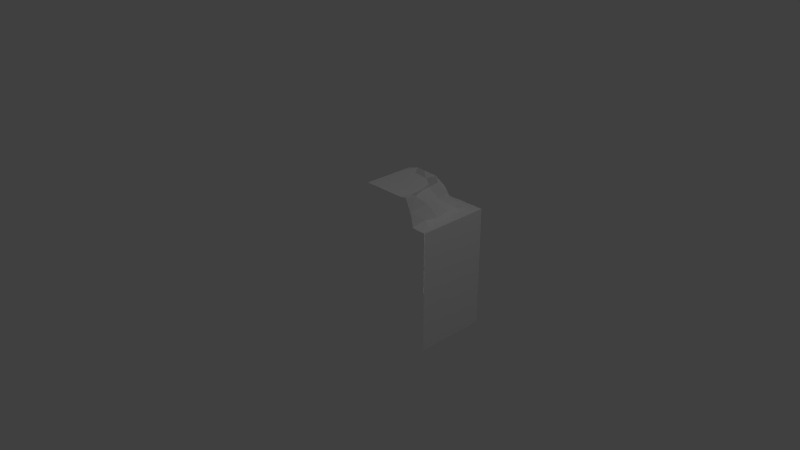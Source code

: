 # Source: GrassWaterBorderBlock_OuterCorner_WithBorders.blend  (saved by Blender 2.78.0; exported with 4.5.12 LTS)
import bpy
from mathutils import Matrix  # noqa: F401  (used for matrix-valued properties, if any)

bpy.ops.wm.read_factory_settings(use_empty=True)
scene = bpy.context.scene
scene.name = 'Scene'

# ---- collections
col_collection_1 = bpy.data.collections.new('Collection 1'); scene.collection.children.link(col_collection_1)

# ---- materials (node trees are filled in below, after node groups)
mat_material = bpy.data.materials.new('Material')
mat_material.alpha_threshold = 0.0
mat_material.use_transparent_shadow = False
mat_material.roughness = 0.5
mat_material.specular_intensity = 0.0
mat_material.line_color = (0.0, 0.0, 0.0, 1.0)

# ---- material node trees

# ---- world
world_world = bpy.data.worlds.new('World'); scene.world = world_world
world_world.color = (0.05088, 0.05088, 0.05088)
world_world.use_sun_shadow = False
world_world.sun_shadow_jitter_overblur = 0.0
world_world.cycles.sampling_method = 'NONE'
world_world.cycles.sample_map_resolution = 256

# ---- cameras
cam_camera = bpy.data.cameras.new('Camera')
cam_camera.clip_end = 100.0
cam_camera.lens = 35.0
cam_camera.sensor_width = 32.0
cam_camera.sensor_height = 18.0
cam_camera.ortho_scale = 7.314
cam_camera.dof.focus_distance = 0.0
cam_camera.dof.aperture_fstop = 128.0

# ---- lights
light_point = bpy.data.lights.new('Point', 'POINT')
light_point.transmission_factor = 0.0
light_point.energy = 100.0
light_point.shadow_buffer_clip_start = 0.5
light_point.shadow_soft_size = 0.1
light_point.shadow_maximum_resolution = 0.006
light_point.use_absolute_resolution = True
light_point.cycles.use_multiple_importance_sampling = False
light_lamp = bpy.data.lights.new('Lamp', 'POINT')
light_lamp.transmission_factor = 0.0
light_lamp.cutoff_distance = 30.0
light_lamp.energy = 100.0
light_lamp.shadow_buffer_clip_start = 1.001
light_lamp.shadow_soft_size = 0.1
light_lamp.shadow_maximum_resolution = 0.006
light_lamp.use_absolute_resolution = True
light_lamp.cycles.use_multiple_importance_sampling = False
light_point_001 = bpy.data.lights.new('Point.001', 'POINT')
light_point_001.transmission_factor = 0.0
light_point_001.energy = 100.0
light_point_001.shadow_buffer_clip_start = 0.5
light_point_001.shadow_soft_size = 0.1
light_point_001.shadow_maximum_resolution = 0.006
light_point_001.use_absolute_resolution = True
light_point_001.cycles.use_multiple_importance_sampling = False

# ---- meshes
me_cube_001 = bpy.data.meshes.new('Cube.001')
me_cube_001.from_pydata([(1.0, -1.0, -1.0), (0.0, 1.0, 0.0), (1.0, -1.0, 0.0), (0.0, 0.6578, -0.8684), (1.0, 0.6578, -1.0), (0.6165, 0.9999, -0.1496), (0.4994, 0.6578, -0.9023), (0.584, 0.9999, 0.0), (0.5586, 1.0, -0.5049), (0.8684, 0.6578, -1.0), (0.8945, 0.6578, 0.0), (0.9199, 0.6578, -0.3987), (0.8773, 0.6578, -0.8541), (0.8993, 0.6578, -0.1641), (0.6845, 0.6578, -0.9135), (0.1305, 0.6578, -0.9054), (1.0, 0.6578, 0.0), (0.0, 0.6578, -1.0), (0.0, -1.0, -1.0), (0.1983, 1.0, -0.6265), (0.0, 1.0, -0.5797), (0.6154, 0.9999, -0.3338), (0.4041, 1.0, -0.6157), (0.8745, 0.6578, -0.6018), (0.315, 0.6578, -0.9328), (0.0, 0.6644, -0.7554), (0.4634, 0.7099, -0.8345), (0.802, 0.6644, 1.858e-09), (0.852, 0.6857, -0.3668), (0.794, 0.6731, -0.7828), (0.8446, 0.7311, -0.1599), (0.643, 0.7223, -0.8271), (0.127, 0.6967, -0.8188), (0.8221, 0.7175, -0.5547), (0.3075, 0.6675, -0.8302), (0.0, 0.8492, -0.7438), (0.4271, 0.9169, -0.7703), (0.7576, 0.8492, 0.0), (0.7591, 0.891, -0.3845), (0.7122, 0.9027, -0.6619), (0.8009, 0.9069, -0.2363), (0.6006, 0.9189, -0.7475), (0.09691, 0.859, -0.7575), (0.7346, 0.8456, -0.5268), (0.2421, 0.8932, -0.7583), (0.0, 1.005, -0.6804), (0.4921, 1.042, -0.6909), (0.6762, 1.015, -4.745e-10), (0.7215, 1.062, -0.2438), (0.6855, 1.061, -0.5378), (0.7442, 1.029, -0.09396), (0.5785, 1.068, -0.6109), (0.1479, 1.044, -0.7093), (0.6739, 1.037, -0.3903), (0.3085, 1.064, -0.6692)], [], [(15, 24, 6, 14, 12, 9, 17, 3), (9, 12, 23, 11, 13, 10, 16, 4), (7, 5, 21, 8, 22, 19, 20, 1), (15, 3, 25, 32), (11, 23, 33, 28), (10, 13, 30, 27), (24, 15, 32, 34), (6, 24, 34, 26), (13, 11, 28, 30), (14, 6, 26, 31), (12, 14, 31, 29), (23, 12, 29, 33), (29, 31, 39), (43, 29, 39), (33, 29, 43), (38, 33, 43), (28, 33, 38), (40, 28, 38), (30, 28, 40), (37, 30, 40), (37, 27, 30), (49, 39, 51), (43, 39, 49), (53, 43, 49), (38, 43, 53), (48, 38, 53), (40, 38, 48), (50, 40, 48), (40, 50, 37), (50, 47, 37), (19, 52, 20), (45, 20, 52), (52, 19, 54), (19, 22, 54), (54, 22, 46), (46, 22, 51), (22, 8, 51), (51, 8, 49), (49, 8, 53), (8, 21, 53), (53, 21, 48), (21, 5, 48), (48, 5, 50), (5, 7, 50), (50, 7, 47), (39, 41, 51), (51, 41, 46), (41, 36, 46), (46, 36, 54), (36, 44, 54), (54, 44, 52), (44, 42, 52), (52, 42, 45), (42, 35, 45), (39, 31, 41), (31, 26, 41), (41, 26, 36), (26, 34, 36), (36, 34, 44), (34, 32, 44), (44, 32, 42), (32, 25, 42), (42, 25, 35), (0, 4, 16, 2), (0, 18, 17, 4)])
_uv = me_cube_001.uv_layers.new(name='UVMap')
_uv.uv.foreach_set('vector', [0.7094, 0.92, 0.718, 0.8623, 0.7084, 0.803, 0.7119, 0.7446, 0.6932, 0.682, 0.7391, 0.6886, 0.7391, 0.9638, 0.6978, 0.9604, 0.7391, 0.6886, 0.6932, 0.682, 0.614, 0.6764, 0.5501, 0.6568, 0.4764, 0.6573, 0.4248, 0.6545, 0.4248, 0.6211, 0.7391, 0.6469, 0.08615, 0.8699, 0.07587, 0.8236, 0.07623, 0.7654, 0.09417, 0.71, 0.143, 0.671, 0.208, 0.6623, 0.2706, 0.6719, 0.2706, 0.8548, 0.7094, 0.92, 0.6978, 0.9604, 0.6629, 0.9569, 0.6859, 0.9156, 0.8194, 0.1593, 0.8215, 0.09253, 0.8458, 0.1073, 0.835, 0.1694, 0.4248, 0.6545, 0.4764, 0.6573, 0.4821, 0.6683, 0.4254, 0.6833, 0.718, 0.8623, 0.7094, 0.92, 0.6859, 0.9156, 0.6867, 0.8612, 0.7084, 0.803, 0.718, 0.8623, 0.6867, 0.8612, 0.6921, 0.8083, 0.824, 0.2364, 0.8194, 0.1593, 0.835, 0.1694, 0.8523, 0.2369, 0.9632, 0.6518, 0.9627, 0.7127, 0.9398, 0.7266, 0.9345, 0.6682, 0.6932, 0.682, 0.7119, 0.7446, 0.691, 0.7502, 0.6723, 0.7053, 0.614, 0.6764, 0.6932, 0.682, 0.6723, 0.7053, 0.6049, 0.6868, 0.9449, 0.6211, 0.9345, 0.6682, 0.8612, 0.6506, 0.8948, 0.1151, 0.8321, 0.03288, 0.9134, 0.06999, 0.8458, 0.1073, 0.8321, 0.03288, 0.8948, 0.1151, 0.9083, 0.1613, 0.8458, 0.1073, 0.8948, 0.1151, 0.835, 0.1694, 0.8458, 0.1073, 0.9083, 0.1613, 0.9109, 0.2098, 0.835, 0.1694, 0.9083, 0.1613, 0.8523, 0.2369, 0.835, 0.1694, 0.9109, 0.2098, 0.8995, 0.2881, 0.8523, 0.2369, 0.9109, 0.2098, 0.8995, 0.2881, 0.8372, 0.2903, 0.8523, 0.2369, 0.8194, 0.4123, 0.848, 0.356, 0.848, 0.4276, 0.8948, 0.1151, 0.9134, 0.06999, 0.9671, 0.1089, 0.9622, 0.1577, 0.8948, 0.1151, 0.9671, 0.1089, 0.9083, 0.1613, 0.8948, 0.1151, 0.9622, 0.1577, 0.9671, 0.2055, 0.9083, 0.1613, 0.9622, 0.1577, 0.9109, 0.2098, 0.9083, 0.1613, 0.9671, 0.2055, 0.9564, 0.2552, 0.9109, 0.2098, 0.9671, 0.2055, 0.9109, 0.2098, 0.9564, 0.2552, 0.8995, 0.2881, 0.9564, 0.2552, 0.9595, 0.2862, 0.8995, 0.2881, 0.208, 0.6623, 0.2199, 0.631, 0.2706, 0.6719, 0.2701, 0.6397, 0.2706, 0.6719, 0.2199, 0.631, 0.2199, 0.631, 0.208, 0.6623, 0.1673, 0.646, 0.208, 0.6623, 0.143, 0.671, 0.1673, 0.646, 0.1673, 0.646, 0.143, 0.671, 0.1114, 0.6459, 0.1114, 0.6459, 0.143, 0.671, 0.08167, 0.671, 0.143, 0.671, 0.09417, 0.71, 0.08167, 0.671, 0.08167, 0.671, 0.09417, 0.71, 0.04849, 0.6974, 0.04849, 0.6974, 0.09417, 0.71, 0.05437, 0.7458, 0.09417, 0.71, 0.07623, 0.7654, 0.05437, 0.7458, 0.05437, 0.7458, 0.07623, 0.7654, 0.03706, 0.791, 0.07623, 0.7654, 0.07587, 0.8236, 0.03706, 0.791, 0.03706, 0.791, 0.07587, 0.8236, 0.03288, 0.8418, 0.07587, 0.8236, 0.08615, 0.8699, 0.03288, 0.8418, 0.03288, 0.8418, 0.08615, 0.8699, 0.05563, 0.8709, 0.9446, 0.423, 0.9138, 0.4148, 0.9446, 0.356, 0.8049, 0.6948, 0.8651, 0.6835, 0.8213, 0.7201, 0.8651, 0.6835, 0.8686, 0.7392, 0.8213, 0.7201, 0.8213, 0.7201, 0.8686, 0.7392, 0.8128, 0.7806, 0.8686, 0.7392, 0.8756, 0.8003, 0.8128, 0.7806, 0.8128, 0.7806, 0.8756, 0.8003, 0.8239, 0.8316, 0.8756, 0.8003, 0.8868, 0.848, 0.8239, 0.8316, 0.8239, 0.8316, 0.8868, 0.848, 0.8337, 0.8814, 0.8868, 0.848, 0.8888, 0.8802, 0.8337, 0.8814, 0.8612, 0.6506, 0.9345, 0.6682, 0.8651, 0.6835, 0.9345, 0.6682, 0.9398, 0.7266, 0.8651, 0.6835, 0.8651, 0.6835, 0.9398, 0.7266, 0.8686, 0.7392, 0.9398, 0.7266, 0.9532, 0.7781, 0.8686, 0.7392, 0.8686, 0.7392, 0.9532, 0.7781, 0.8756, 0.8003, 0.9532, 0.7781, 0.9436, 0.8372, 0.8756, 0.8003, 0.8756, 0.8003, 0.9436, 0.8372, 0.8868, 0.848, 0.9436, 0.8372, 0.9479, 0.8814, 0.8868, 0.848, 0.8868, 0.848, 0.9479, 0.8814, 0.8888, 0.8802, 0.7536, 0.03403, 0.7536, 0.5553, 0.4248, 0.5542, 0.4248, 0.03288, 0.359, 0.5525, 0.03288, 0.5652, 0.03288, 0.04564, 0.359, 0.03288])
me_cube_001.materials.append(mat_material)
me_cube_001.use_remesh_preserve_volume = False
me_cube_001.use_remesh_preserve_attributes = False
me_cube_001.use_mirror_vertex_groups = False
me_cube_001.update()
me_cube_001.normals_split_custom_set([tuple(v) for v in zip(*[iter([-8.55e-08, 1.0, 2.137e-06, -8.55e-08, 1.0, 2.137e-06, -8.55e-08, 1.0, 2.137e-06, -8.55e-08, 1.0, 2.137e-06, -8.55e-08, 1.0, 2.137e-06, -8.55e-08, 1.0, 2.137e-06, -8.55e-08, 1.0, 2.137e-06, -8.55e-08, 1.0, 2.137e-06, -2.08e-06, 1.0, 6.843e-08, -2.08e-06, 1.0, 6.843e-08, -2.08e-06, 1.0, 6.843e-08, -2.08e-06, 1.0, 6.843e-08, -2.08e-06, 1.0, 6.843e-08, -2.08e-06, 1.0, 6.843e-08, -2.08e-06, 1.0, 6.843e-08, -2.08e-06, 1.0, 6.843e-08, 6.834e-05, 1.0, 0.0002084, 6.834e-05, 1.0, 0.0002084, 6.834e-05, 1.0, 0.0002084, 6.834e-05, 1.0, 0.0002084, 6.834e-05, 1.0, 0.0002084, 6.834e-05, 1.0, 0.0002084, 6.834e-05, 1.0, 0.0002084, 6.834e-05, 1.0, 0.0002084, -0.2055, 0.9535, -0.2206, -0.2055, 0.9535, -0.2206, -0.2055, 0.9535, -0.2206, -0.2055, 0.9535, -0.2206, 0.569, 0.8212, -0.04284, 0.569, 0.8212, -0.04284, 0.569, 0.8212, -0.04284, 0.569, 0.8212, -0.04284, 0.4679, 0.8497, 0.2431, 0.4679, 0.8497, 0.2431, 0.4679, 0.8497, 0.2431, 0.4679, 0.8497, 0.2431, 0.05149, 0.9681, -0.2452, 0.05149, 0.9681, -0.2452, 0.05149, 0.9681, -0.2452, 0.05149, 0.9681, -0.2452, -0.08819, 0.9292, -0.3588, -0.08819, 0.9292, -0.3588, -0.08819, 0.9292, -0.3588, -0.08819, 0.9292, -0.3588, 0.6287, 0.7766, -0.03997, 0.6287, 0.7766, -0.03997, 0.6287, 0.7766, -0.03997, 0.6287, 0.7766, -0.03997, -0.03325, 0.7893, -0.6131, -0.03325, 0.7893, -0.6131, -0.03325, 0.7893, -0.6131, -0.03325, 0.7893, -0.6131, 0.222, 0.9296, -0.2942, 0.222, 0.9296, -0.2942, 0.222, 0.9296, -0.2942, 0.222, 0.9296, -0.2942, 0.4083, 0.9068, -0.1053, 0.4083, 0.9068, -0.1053, 0.4083, 0.9068, -0.1053, 0.4083, 0.9068, -0.1053, 0.3935, 0.5342, -0.7482, 0.3935, 0.5342, -0.7482, 0.3935, 0.5342, -0.7482, 0.94, 0.341, -0.01165, 0.94, 0.341, -0.01165, 0.94, 0.341, -0.01165, 0.7853, 0.5823, -0.2101, 0.7853, 0.5823, -0.2101, 0.7853, 0.5823, -0.2101, 0.7503, 0.5813, -0.315, 0.7503, 0.5813, -0.315, 0.7503, 0.5813, -0.315, 0.9108, 0.4056, -0.07647, 0.9108, 0.4056, -0.07647, 0.9108, 0.4056, -0.07647, 0.8814, 0.3741, -0.2885, 0.8814, 0.3741, -0.2885, 0.8814, 0.3741, -0.2885, 0.9719, 0.2346, -0.01654, 0.9719, 0.2346, -0.01654, 0.9719, 0.2346, -0.01654, 0.9093, 0.3342, 0.2482, 0.9093, 0.3342, 0.2482, 0.9093, 0.3342, 0.2482, 0.9158, 0.2203, 0.3358, 0.9158, 0.2203, 0.3358, 0.9158, 0.2203, 0.3358, 0.4806, 0.5896, -0.6492, 0.4806, 0.5896, -0.6492, 0.4806, 0.5896, -0.6492, 0.9735, 0.2179, -0.06919, 0.9735, 0.2179, -0.06919, 0.9735, 0.2179, -0.06919, 0.9676, 0.2259, 0.1131, 0.9676, 0.2259, 0.1131, 0.9676, 0.2259, 0.1131, 0.8303, 0.4732, -0.2943, 0.8303, 0.4732, -0.2943, 0.8303, 0.4732, -0.2943, 0.8167, 0.4633, -0.3441, 0.8167, 0.4633, -0.3441, 0.8167, 0.4633, -0.3441, 0.858, 0.4257, -0.2874, 0.858, 0.4257, -0.2874, 0.858, 0.4257, -0.2874, 0.8901, 0.4543, -0.03577, 0.8901, 0.4543, -0.03577, 0.8901, 0.4543, -0.03577, 0.9573, 0.1866, 0.221, 0.9573, 0.1866, 0.221, 0.9573, 0.1866, 0.221, 0.7303, 0.358, 0.5817, 0.7303, 0.358, 0.5817, 0.7303, 0.358, 0.5817, 0.09872, 0.9039, 0.4163, 0.09872, 0.9039, 0.4163, 0.09872, 0.9039, 0.4163, -0.2432, 0.9688, 0.04786, -0.2432, 0.9688, 0.04786, -0.2432, 0.9688, 0.04786, -0.2429, 0.7893, 0.5639, -0.2429, 0.7893, 0.5639, -0.2429, 0.7893, 0.5639, -0.04255, 0.6014, 0.7978, -0.04255, 0.6014, 0.7978, -0.04255, 0.6014, 0.7978, 0.1673, 0.7662, 0.6204, 0.1673, 0.7662, 0.6204, 0.1673, 0.7662, 0.6204, -0.3619, 0.9279, 0.08998, -0.3619, 0.9279, 0.08998, -0.3619, 0.9279, 0.08998, -0.3312, 0.8216, 0.464, -0.3312, 0.8216, 0.464, -0.3312, 0.8216, 0.464, -0.2757, 0.8321, 0.4812, -0.2757, 0.8321, 0.4812, -0.2757, 0.8321, 0.4812, -0.4059, 0.9064, 0.1169, -0.4059, 0.9064, 0.1169, -0.4059, 0.9064, 0.1169, -0.4262, 0.8935, 0.1416, -0.4262, 0.8935, 0.1416, -0.4262, 0.8935, 0.1416, -0.5173, 0.8555, 0.02233, -0.5173, 0.8555, 0.02233, -0.5173, 0.8555, 0.02233, -0.5054, 0.8629, 0.003188, -0.5054, 0.8629, 0.003188, -0.5054, 0.8629, 0.003188, -0.3177, 0.9155, 0.247, -0.3177, 0.9155, 0.247, -0.3177, 0.9155, 0.247, -0.2048, 0.9778, -0.04447, -0.2048, 0.9778, -0.04447, -0.2048, 0.9778, -0.04447, -0.1623, 0.9863, 0.0306, -0.1623, 0.9863, 0.0306, -0.1623, 0.9863, 0.0306, 0.5351, 0.6128, -0.5816, 0.5351, 0.6128, -0.5816, 0.5351, 0.6128, -0.5816, 0.401, 0.6508, -0.6447, 0.401, 0.6508, -0.6447, 0.401, 0.6508, -0.6447, 0.1078, 0.4928, -0.8635, 0.1078, 0.4928, -0.8635, 0.1078, 0.4928, -0.8635, -0.03163, 0.5478, -0.836, -0.03163, 0.5478, -0.836, -0.03163, 0.5478, -0.836, -0.1194, 0.4944, -0.861, -0.1194, 0.4944, -0.861, -0.1194, 0.4944, -0.861, 0.1727, 0.4011, -0.8996, 0.1727, 0.4011, -0.8996, 0.1727, 0.4011, -0.8996, -0.06882, 0.2697, -0.9605, -0.06882, 0.2697, -0.9605, -0.06882, 0.2697, -0.9605, -0.2595, 0.3104, -0.9145, -0.2595, 0.3104, -0.9145, -0.2595, 0.3104, -0.9145, -0.1663, 0.3716, -0.9134, -0.1663, 0.3716, -0.9134, -0.1663, 0.3716, -0.9134, 0.5919, 0.4089, -0.6945, 0.5919, 0.4089, -0.6945, 0.5919, 0.4089, -0.6945, 0.01224, 0.3776, -0.9259, 0.01224, 0.3776, -0.9259, 0.01224, 0.3776, -0.9259, 0.1202, 0.3135, -0.942, 0.1202, 0.3135, -0.942, 0.1202, 0.3135, -0.942, -0.1025, 0.2785, -0.955, -0.1025, 0.2785, -0.955, -0.1025, 0.2785, -0.955, -0.09755, 0.2764, -0.9561, -0.09755, 0.2764, -0.9561, -0.09755, 0.2764, -0.9561, -0.01131, 0.3006, -0.9537, -0.01131, 0.3006, -0.9537, -0.01131, 0.3006, -0.9537, -0.08491, 0.3386, -0.9371, -0.08491, 0.3386, -0.9371, -0.08491, 0.3386, -0.9371, -0.4809, 0.2306, -0.8459, -0.4809, 0.2306, -0.8459, -0.4809, 0.2306, -0.8459, -0.1455, 0.06202, -0.9874, -0.1455, 0.06202, -0.9874, -0.1455, 0.06202, -0.9874, 1.0, 0.0, 0.0, 1.0, 0.0, 0.0, 1.0, 0.0, 0.0, 1.0, 0.0, 0.0, -3.595e-08, 4.314e-07, -1.0, -3.595e-08, 4.314e-07, -1.0, -3.595e-08, 4.314e-07, -1.0, -3.595e-08, 4.314e-07, -1.0])] * 3)])

# ---- objects
ob_cube_001 = bpy.data.objects.new('Cube.001', me_cube_001)
ob_point = bpy.data.objects.new('Point', light_point)
ob_lamp = bpy.data.objects.new('Lamp', light_lamp)
ob_camera = bpy.data.objects.new('Camera', cam_camera)
ob_point_001 = bpy.data.objects.new('Point.001', light_point_001)

# ---- transforms, parenting, visibility, modifiers, constraints
ob_cube_001.location = (0.0, 0.0, 0.0)
ob_cube_001.rotation_euler = (1.571, 0.0, 0.0)
ob_cube_001.color = (0.8, 0.8, 0.8, 1.0)
ob_cube_001.lineart.crease_threshold = 0.0
ob_point.location = (-1.713, 1.943, -1.679)
ob_point.lineart.crease_threshold = 0.0
ob_lamp.location = (4.076, 1.005, 5.904)
ob_lamp.rotation_euler = (0.6503, 0.05522, 1.866)
ob_lamp.lock_rotations_4d = False
ob_lamp.empty_display_type = 'ARROWS'
ob_lamp.color = (0.0, 0.0, 0.0, 0.0)
ob_lamp.lineart.crease_threshold = 0.0
ob_camera.location = (7.481, -6.508, 5.344)
ob_camera.rotation_euler = (1.109, 0.0, 0.8149)
ob_camera.lock_rotations_4d = False
ob_camera.empty_display_type = 'ARROWS'
ob_camera.color = (0.0, 0.0, 0.0, 0.0)
ob_camera.display_type = 'WIRE'
ob_camera.lineart.crease_threshold = 0.0
ob_point_001.location = (-1.713, -3.817, -1.679)
ob_point_001.lineart.crease_threshold = 0.0

# ---- collection membership
col_collection_1.objects.link(ob_cube_001)
col_collection_1.objects.link(ob_point)
col_collection_1.objects.link(ob_lamp)
col_collection_1.objects.link(ob_camera)
col_collection_1.objects.link(ob_point_001)

# ---- scene / render settings (as saved in the file)
scene.camera = ob_camera
scene.frame_start = 1; scene.frame_end = 250; scene.frame_set(1)
scene.render.engine = 'BLENDER_EEVEE_NEXT'
scene.render.resolution_percentage = 50
scene.render.dither_intensity = 0.0
scene.cycles.use_denoising = False
scene.cycles.samples = 10
scene.cycles.sampling_pattern = 'TABULATED_SOBOL'
scene.cycles.light_sampling_threshold = 0.0
scene.cycles.use_adaptive_sampling = False
scene.cycles.use_light_tree = False
scene.cycles.blur_glossy = 0.0
scene.cycles.pixel_filter_type = 'GAUSSIAN'
scene.cycles.sample_clamp_indirect = 0.0
scene.view_settings.view_transform = 'Standard'
bpy.context.view_layer.update()
